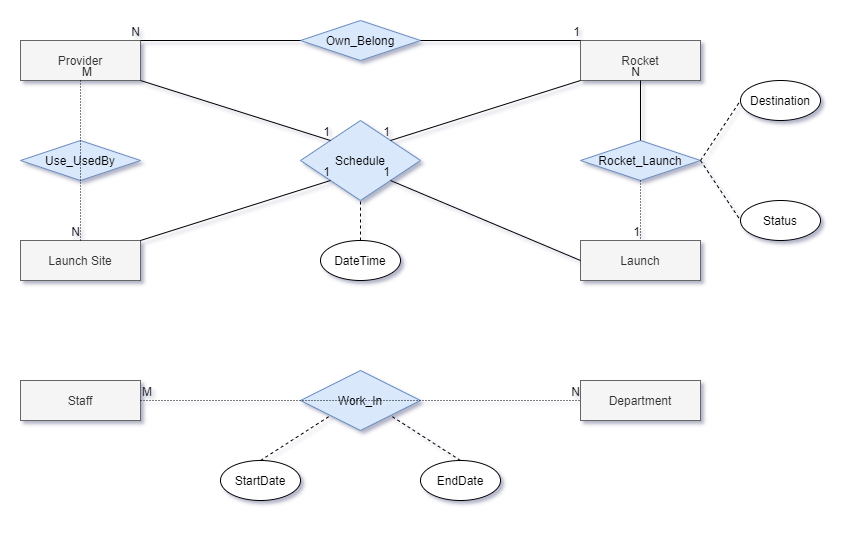

The diagram above was exported from draw.io. Its source (the exported page's mxGraphModel, read from the mxfile embedded in the PNG):
<mxGraphModel dx="981" dy="567" grid="1" gridSize="10" guides="1" tooltips="1" connect="1" arrows="1" fold="1" page="1" pageScale="1" pageWidth="827" pageHeight="1169" math="0" shadow="0">
  <root>
    <mxCell id="WIyWlLk6GJQsqaUBKTNV-0" />
    <mxCell id="WIyWlLk6GJQsqaUBKTNV-1" parent="WIyWlLk6GJQsqaUBKTNV-0" />
    <mxCell id="QFnH64-lLTw4U-7L9GNN-5" value="Staff" style="whiteSpace=wrap;html=1;align=center;fillColor=#f5f5f5;strokeColor=#666666;fontColor=#333333;" parent="WIyWlLk6GJQsqaUBKTNV-1" vertex="1">
      <mxGeometry x="240" y="560" width="120" height="40" as="geometry" />
    </mxCell>
    <mxCell id="QFnH64-lLTw4U-7L9GNN-6" value="Work_In" style="shape=rhombus;perimeter=rhombusPerimeter;whiteSpace=wrap;html=1;align=center;fillColor=#dae8fc;strokeColor=#6c8ebf;" parent="WIyWlLk6GJQsqaUBKTNV-1" vertex="1">
      <mxGeometry x="520" y="550" width="120" height="60" as="geometry" />
    </mxCell>
    <mxCell id="QFnH64-lLTw4U-7L9GNN-7" value="Department" style="whiteSpace=wrap;html=1;align=center;fillColor=#f5f5f5;strokeColor=#666666;fontColor=#333333;" parent="WIyWlLk6GJQsqaUBKTNV-1" vertex="1">
      <mxGeometry x="800" y="560" width="120" height="40" as="geometry" />
    </mxCell>
    <mxCell id="QFnH64-lLTw4U-7L9GNN-8" value="Provider" style="whiteSpace=wrap;html=1;align=center;fillColor=#f5f5f5;strokeColor=#666666;fontColor=#333333;" parent="WIyWlLk6GJQsqaUBKTNV-1" vertex="1">
      <mxGeometry x="240" y="220" width="120" height="40" as="geometry" />
    </mxCell>
    <mxCell id="QFnH64-lLTw4U-7L9GNN-9" value="Rocket" style="whiteSpace=wrap;html=1;align=center;fillColor=#f5f5f5;strokeColor=#666666;fontColor=#333333;" parent="WIyWlLk6GJQsqaUBKTNV-1" vertex="1">
      <mxGeometry x="800" y="220" width="120" height="40" as="geometry" />
    </mxCell>
    <mxCell id="QFnH64-lLTw4U-7L9GNN-10" value="Own_Belong" style="shape=rhombus;perimeter=rhombusPerimeter;whiteSpace=wrap;html=1;align=center;fillColor=#dae8fc;strokeColor=#6c8ebf;" parent="WIyWlLk6GJQsqaUBKTNV-1" vertex="1">
      <mxGeometry x="520" y="200" width="120" height="40" as="geometry" />
    </mxCell>
    <mxCell id="QFnH64-lLTw4U-7L9GNN-11" value="Launch Site" style="whiteSpace=wrap;html=1;align=center;fillColor=#f5f5f5;strokeColor=#666666;fontColor=#333333;" parent="WIyWlLk6GJQsqaUBKTNV-1" vertex="1">
      <mxGeometry x="240" y="420" width="120" height="40" as="geometry" />
    </mxCell>
    <mxCell id="QFnH64-lLTw4U-7L9GNN-13" value="Use_UsedBy" style="shape=rhombus;perimeter=rhombusPerimeter;whiteSpace=wrap;html=1;align=center;fillColor=#dae8fc;strokeColor=#6c8ebf;" parent="WIyWlLk6GJQsqaUBKTNV-1" vertex="1">
      <mxGeometry x="240" y="320" width="120" height="40" as="geometry" />
    </mxCell>
    <mxCell id="QFnH64-lLTw4U-7L9GNN-14" value="Launch" style="whiteSpace=wrap;html=1;align=center;fillColor=#f5f5f5;strokeColor=#666666;fontColor=#333333;" parent="WIyWlLk6GJQsqaUBKTNV-1" vertex="1">
      <mxGeometry x="800" y="420" width="120" height="40" as="geometry" />
    </mxCell>
    <mxCell id="QFnH64-lLTw4U-7L9GNN-16" value="Rocket_Launch" style="shape=rhombus;perimeter=rhombusPerimeter;whiteSpace=wrap;html=1;align=center;fillColor=#dae8fc;strokeColor=#6c8ebf;" parent="WIyWlLk6GJQsqaUBKTNV-1" vertex="1">
      <mxGeometry x="800" y="320" width="120" height="40" as="geometry" />
    </mxCell>
    <mxCell id="QFnH64-lLTw4U-7L9GNN-20" value="Schedule" style="shape=rhombus;perimeter=rhombusPerimeter;whiteSpace=wrap;html=1;align=center;fillColor=#dae8fc;strokeColor=#6c8ebf;" parent="WIyWlLk6GJQsqaUBKTNV-1" vertex="1">
      <mxGeometry x="520" y="300" width="120" height="80" as="geometry" />
    </mxCell>
    <mxCell id="QFnH64-lLTw4U-7L9GNN-21" value="Destination" style="ellipse;whiteSpace=wrap;html=1;align=center;" parent="WIyWlLk6GJQsqaUBKTNV-1" vertex="1">
      <mxGeometry x="960" y="260" width="80" height="40" as="geometry" />
    </mxCell>
    <mxCell id="QFnH64-lLTw4U-7L9GNN-24" value="" style="endArrow=none;dashed=1;html=1;exitX=1;exitY=0.5;exitDx=0;exitDy=0;entryX=0;entryY=0.5;entryDx=0;entryDy=0;" parent="WIyWlLk6GJQsqaUBKTNV-1" source="QFnH64-lLTw4U-7L9GNN-16" target="QFnH64-lLTw4U-7L9GNN-21" edge="1">
      <mxGeometry width="50" height="50" relative="1" as="geometry">
        <mxPoint x="960" y="440" as="sourcePoint" />
        <mxPoint x="1010" y="390" as="targetPoint" />
      </mxGeometry>
    </mxCell>
    <mxCell id="QFnH64-lLTw4U-7L9GNN-36" value="DateTime" style="ellipse;whiteSpace=wrap;html=1;align=center;" parent="WIyWlLk6GJQsqaUBKTNV-1" vertex="1">
      <mxGeometry x="540" y="420" width="80" height="40" as="geometry" />
    </mxCell>
    <mxCell id="QFnH64-lLTw4U-7L9GNN-37" value="" style="endArrow=none;dashed=1;html=1;entryX=0.5;entryY=1;entryDx=0;entryDy=0;" parent="WIyWlLk6GJQsqaUBKTNV-1" target="QFnH64-lLTw4U-7L9GNN-20" edge="1">
      <mxGeometry width="50" height="50" relative="1" as="geometry">
        <mxPoint x="580" y="420" as="sourcePoint" />
        <mxPoint x="640" y="490" as="targetPoint" />
      </mxGeometry>
    </mxCell>
    <mxCell id="QFnH64-lLTw4U-7L9GNN-42" value="Status" style="ellipse;whiteSpace=wrap;html=1;align=center;" parent="WIyWlLk6GJQsqaUBKTNV-1" vertex="1">
      <mxGeometry x="960" y="380" width="80" height="40" as="geometry" />
    </mxCell>
    <mxCell id="QFnH64-lLTw4U-7L9GNN-43" value="" style="endArrow=none;dashed=1;html=1;exitX=1;exitY=0.5;exitDx=0;exitDy=0;entryX=0;entryY=0.5;entryDx=0;entryDy=0;" parent="WIyWlLk6GJQsqaUBKTNV-1" source="QFnH64-lLTw4U-7L9GNN-16" target="QFnH64-lLTw4U-7L9GNN-42" edge="1">
      <mxGeometry width="50" height="50" relative="1" as="geometry">
        <mxPoint x="1000" y="370" as="sourcePoint" />
        <mxPoint x="1050" y="320" as="targetPoint" />
      </mxGeometry>
    </mxCell>
    <mxCell id="QFnH64-lLTw4U-7L9GNN-45" value="" style="endArrow=none;html=1;rounded=0;entryX=1;entryY=0;entryDx=0;entryDy=0;exitX=0;exitY=0.5;exitDx=0;exitDy=0;" parent="WIyWlLk6GJQsqaUBKTNV-1" source="QFnH64-lLTw4U-7L9GNN-10" target="QFnH64-lLTw4U-7L9GNN-8" edge="1">
      <mxGeometry relative="1" as="geometry">
        <mxPoint x="400" y="120" as="sourcePoint" />
        <mxPoint x="560" y="120" as="targetPoint" />
      </mxGeometry>
    </mxCell>
    <mxCell id="QFnH64-lLTw4U-7L9GNN-46" value="N" style="resizable=0;html=1;align=right;verticalAlign=bottom;" parent="QFnH64-lLTw4U-7L9GNN-45" connectable="0" vertex="1">
      <mxGeometry x="1" relative="1" as="geometry" />
    </mxCell>
    <mxCell id="QFnH64-lLTw4U-7L9GNN-47" value="" style="endArrow=none;html=1;rounded=0;exitX=1;exitY=0.5;exitDx=0;exitDy=0;entryX=0;entryY=0;entryDx=0;entryDy=0;" parent="WIyWlLk6GJQsqaUBKTNV-1" source="QFnH64-lLTw4U-7L9GNN-10" target="QFnH64-lLTw4U-7L9GNN-9" edge="1">
      <mxGeometry relative="1" as="geometry">
        <mxPoint x="730" y="90" as="sourcePoint" />
        <mxPoint x="890" y="90" as="targetPoint" />
      </mxGeometry>
    </mxCell>
    <mxCell id="QFnH64-lLTw4U-7L9GNN-48" value="1" style="resizable=0;html=1;align=right;verticalAlign=bottom;" parent="QFnH64-lLTw4U-7L9GNN-47" connectable="0" vertex="1">
      <mxGeometry x="1" relative="1" as="geometry" />
    </mxCell>
    <mxCell id="QFnH64-lLTw4U-7L9GNN-54" value="" style="endArrow=none;html=1;rounded=0;dashed=1;dashPattern=1 2;exitX=0.5;exitY=1;exitDx=0;exitDy=0;entryX=0.5;entryY=0;entryDx=0;entryDy=0;" parent="WIyWlLk6GJQsqaUBKTNV-1" source="QFnH64-lLTw4U-7L9GNN-8" target="QFnH64-lLTw4U-7L9GNN-11" edge="1">
      <mxGeometry relative="1" as="geometry">
        <mxPoint x="40" y="420" as="sourcePoint" />
        <mxPoint x="200" y="420" as="targetPoint" />
      </mxGeometry>
    </mxCell>
    <mxCell id="QFnH64-lLTw4U-7L9GNN-55" value="M" style="resizable=0;html=1;align=left;verticalAlign=bottom;" parent="QFnH64-lLTw4U-7L9GNN-54" connectable="0" vertex="1">
      <mxGeometry x="-1" relative="1" as="geometry" />
    </mxCell>
    <mxCell id="QFnH64-lLTw4U-7L9GNN-56" value="N" style="resizable=0;html=1;align=right;verticalAlign=bottom;" parent="QFnH64-lLTw4U-7L9GNN-54" connectable="0" vertex="1">
      <mxGeometry x="1" relative="1" as="geometry" />
    </mxCell>
    <mxCell id="QFnH64-lLTw4U-7L9GNN-57" value="" style="endArrow=none;html=1;rounded=0;exitX=1;exitY=0;exitDx=0;exitDy=0;entryX=0;entryY=1;entryDx=0;entryDy=0;" parent="WIyWlLk6GJQsqaUBKTNV-1" source="QFnH64-lLTw4U-7L9GNN-11" target="QFnH64-lLTw4U-7L9GNN-20" edge="1">
      <mxGeometry relative="1" as="geometry">
        <mxPoint x="550" y="520" as="sourcePoint" />
        <mxPoint x="710" y="520" as="targetPoint" />
      </mxGeometry>
    </mxCell>
    <mxCell id="QFnH64-lLTw4U-7L9GNN-58" value="1" style="resizable=0;html=1;align=right;verticalAlign=bottom;" parent="QFnH64-lLTw4U-7L9GNN-57" connectable="0" vertex="1">
      <mxGeometry x="1" relative="1" as="geometry" />
    </mxCell>
    <mxCell id="QFnH64-lLTw4U-7L9GNN-59" value="" style="endArrow=none;html=1;rounded=0;entryX=0;entryY=0;entryDx=0;entryDy=0;exitX=1;exitY=1;exitDx=0;exitDy=0;" parent="WIyWlLk6GJQsqaUBKTNV-1" source="QFnH64-lLTw4U-7L9GNN-8" target="QFnH64-lLTw4U-7L9GNN-20" edge="1">
      <mxGeometry relative="1" as="geometry">
        <mxPoint x="350" y="140" as="sourcePoint" />
        <mxPoint x="510" y="140" as="targetPoint" />
      </mxGeometry>
    </mxCell>
    <mxCell id="QFnH64-lLTw4U-7L9GNN-60" value="1" style="resizable=0;html=1;align=right;verticalAlign=bottom;" parent="QFnH64-lLTw4U-7L9GNN-59" connectable="0" vertex="1">
      <mxGeometry x="1" relative="1" as="geometry" />
    </mxCell>
    <mxCell id="QFnH64-lLTw4U-7L9GNN-61" value="" style="endArrow=none;html=1;rounded=0;entryX=1;entryY=0;entryDx=0;entryDy=0;exitX=0;exitY=1;exitDx=0;exitDy=0;" parent="WIyWlLk6GJQsqaUBKTNV-1" source="QFnH64-lLTw4U-7L9GNN-9" target="QFnH64-lLTw4U-7L9GNN-20" edge="1">
      <mxGeometry relative="1" as="geometry">
        <mxPoint x="680" y="130" as="sourcePoint" />
        <mxPoint x="840" y="130" as="targetPoint" />
      </mxGeometry>
    </mxCell>
    <mxCell id="QFnH64-lLTw4U-7L9GNN-62" value="1" style="resizable=0;html=1;align=right;verticalAlign=bottom;" parent="QFnH64-lLTw4U-7L9GNN-61" connectable="0" vertex="1">
      <mxGeometry x="1" relative="1" as="geometry" />
    </mxCell>
    <mxCell id="QFnH64-lLTw4U-7L9GNN-63" value="" style="endArrow=none;html=1;rounded=0;entryX=1;entryY=1;entryDx=0;entryDy=0;exitX=0;exitY=0.5;exitDx=0;exitDy=0;" parent="WIyWlLk6GJQsqaUBKTNV-1" source="QFnH64-lLTw4U-7L9GNN-14" target="QFnH64-lLTw4U-7L9GNN-20" edge="1">
      <mxGeometry relative="1" as="geometry">
        <mxPoint x="660" y="530" as="sourcePoint" />
        <mxPoint x="820" y="530" as="targetPoint" />
      </mxGeometry>
    </mxCell>
    <mxCell id="QFnH64-lLTw4U-7L9GNN-64" value="1" style="resizable=0;html=1;align=right;verticalAlign=bottom;" parent="QFnH64-lLTw4U-7L9GNN-63" connectable="0" vertex="1">
      <mxGeometry x="1" relative="1" as="geometry" />
    </mxCell>
    <mxCell id="QFnH64-lLTw4U-7L9GNN-65" value="" style="endArrow=none;html=1;rounded=0;exitX=0.5;exitY=0;exitDx=0;exitDy=0;entryX=0.5;entryY=1;entryDx=0;entryDy=0;" parent="WIyWlLk6GJQsqaUBKTNV-1" source="QFnH64-lLTw4U-7L9GNN-16" target="QFnH64-lLTw4U-7L9GNN-9" edge="1">
      <mxGeometry relative="1" as="geometry">
        <mxPoint x="800" y="130" as="sourcePoint" />
        <mxPoint x="960" y="130" as="targetPoint" />
      </mxGeometry>
    </mxCell>
    <mxCell id="QFnH64-lLTw4U-7L9GNN-66" value="N" style="resizable=0;html=1;align=right;verticalAlign=bottom;" parent="QFnH64-lLTw4U-7L9GNN-65" connectable="0" vertex="1">
      <mxGeometry x="1" relative="1" as="geometry" />
    </mxCell>
    <mxCell id="QFnH64-lLTw4U-7L9GNN-67" value="" style="endArrow=none;html=1;rounded=0;dashed=1;dashPattern=1 2;exitX=0.5;exitY=1;exitDx=0;exitDy=0;entryX=0.5;entryY=0;entryDx=0;entryDy=0;" parent="WIyWlLk6GJQsqaUBKTNV-1" source="QFnH64-lLTw4U-7L9GNN-16" target="QFnH64-lLTw4U-7L9GNN-14" edge="1">
      <mxGeometry relative="1" as="geometry">
        <mxPoint x="860" y="510" as="sourcePoint" />
        <mxPoint x="1020" y="510" as="targetPoint" />
      </mxGeometry>
    </mxCell>
    <mxCell id="QFnH64-lLTw4U-7L9GNN-68" value="1" style="resizable=0;html=1;align=right;verticalAlign=bottom;" parent="QFnH64-lLTw4U-7L9GNN-67" connectable="0" vertex="1">
      <mxGeometry x="1" relative="1" as="geometry" />
    </mxCell>
    <mxCell id="QFnH64-lLTw4U-7L9GNN-69" value="" style="endArrow=none;html=1;rounded=0;dashed=1;dashPattern=1 2;exitX=1;exitY=0.5;exitDx=0;exitDy=0;entryX=0;entryY=0.5;entryDx=0;entryDy=0;" parent="WIyWlLk6GJQsqaUBKTNV-1" source="QFnH64-lLTw4U-7L9GNN-5" target="QFnH64-lLTw4U-7L9GNN-7" edge="1">
      <mxGeometry relative="1" as="geometry">
        <mxPoint x="460" y="630" as="sourcePoint" />
        <mxPoint x="620" y="630" as="targetPoint" />
      </mxGeometry>
    </mxCell>
    <mxCell id="QFnH64-lLTw4U-7L9GNN-70" value="M" style="resizable=0;html=1;align=left;verticalAlign=bottom;" parent="QFnH64-lLTw4U-7L9GNN-69" connectable="0" vertex="1">
      <mxGeometry x="-1" relative="1" as="geometry" />
    </mxCell>
    <mxCell id="QFnH64-lLTw4U-7L9GNN-71" value="N" style="resizable=0;html=1;align=right;verticalAlign=bottom;" parent="QFnH64-lLTw4U-7L9GNN-69" connectable="0" vertex="1">
      <mxGeometry x="1" relative="1" as="geometry" />
    </mxCell>
    <mxCell id="QFnH64-lLTw4U-7L9GNN-72" value="StartDate" style="ellipse;whiteSpace=wrap;html=1;align=center;" parent="WIyWlLk6GJQsqaUBKTNV-1" vertex="1">
      <mxGeometry x="440" y="640" width="80" height="40" as="geometry" />
    </mxCell>
    <mxCell id="QFnH64-lLTw4U-7L9GNN-73" value="EndDate" style="ellipse;whiteSpace=wrap;html=1;align=center;" parent="WIyWlLk6GJQsqaUBKTNV-1" vertex="1">
      <mxGeometry x="640" y="640" width="80" height="40" as="geometry" />
    </mxCell>
    <mxCell id="QFnH64-lLTw4U-7L9GNN-74" value="" style="endArrow=none;dashed=1;html=1;exitX=0.5;exitY=0;exitDx=0;exitDy=0;entryX=0;entryY=1;entryDx=0;entryDy=0;" parent="WIyWlLk6GJQsqaUBKTNV-1" source="QFnH64-lLTw4U-7L9GNN-72" target="QFnH64-lLTw4U-7L9GNN-6" edge="1">
      <mxGeometry width="50" height="50" relative="1" as="geometry">
        <mxPoint x="930" y="350" as="sourcePoint" />
        <mxPoint x="970" y="290" as="targetPoint" />
      </mxGeometry>
    </mxCell>
    <mxCell id="QFnH64-lLTw4U-7L9GNN-75" value="" style="endArrow=none;dashed=1;html=1;exitX=0.5;exitY=0;exitDx=0;exitDy=0;entryX=1;entryY=1;entryDx=0;entryDy=0;" parent="WIyWlLk6GJQsqaUBKTNV-1" source="QFnH64-lLTw4U-7L9GNN-73" target="QFnH64-lLTw4U-7L9GNN-6" edge="1">
      <mxGeometry width="50" height="50" relative="1" as="geometry">
        <mxPoint x="940" y="360" as="sourcePoint" />
        <mxPoint x="980" y="300" as="targetPoint" />
      </mxGeometry>
    </mxCell>
  </root>
</mxGraphModel>